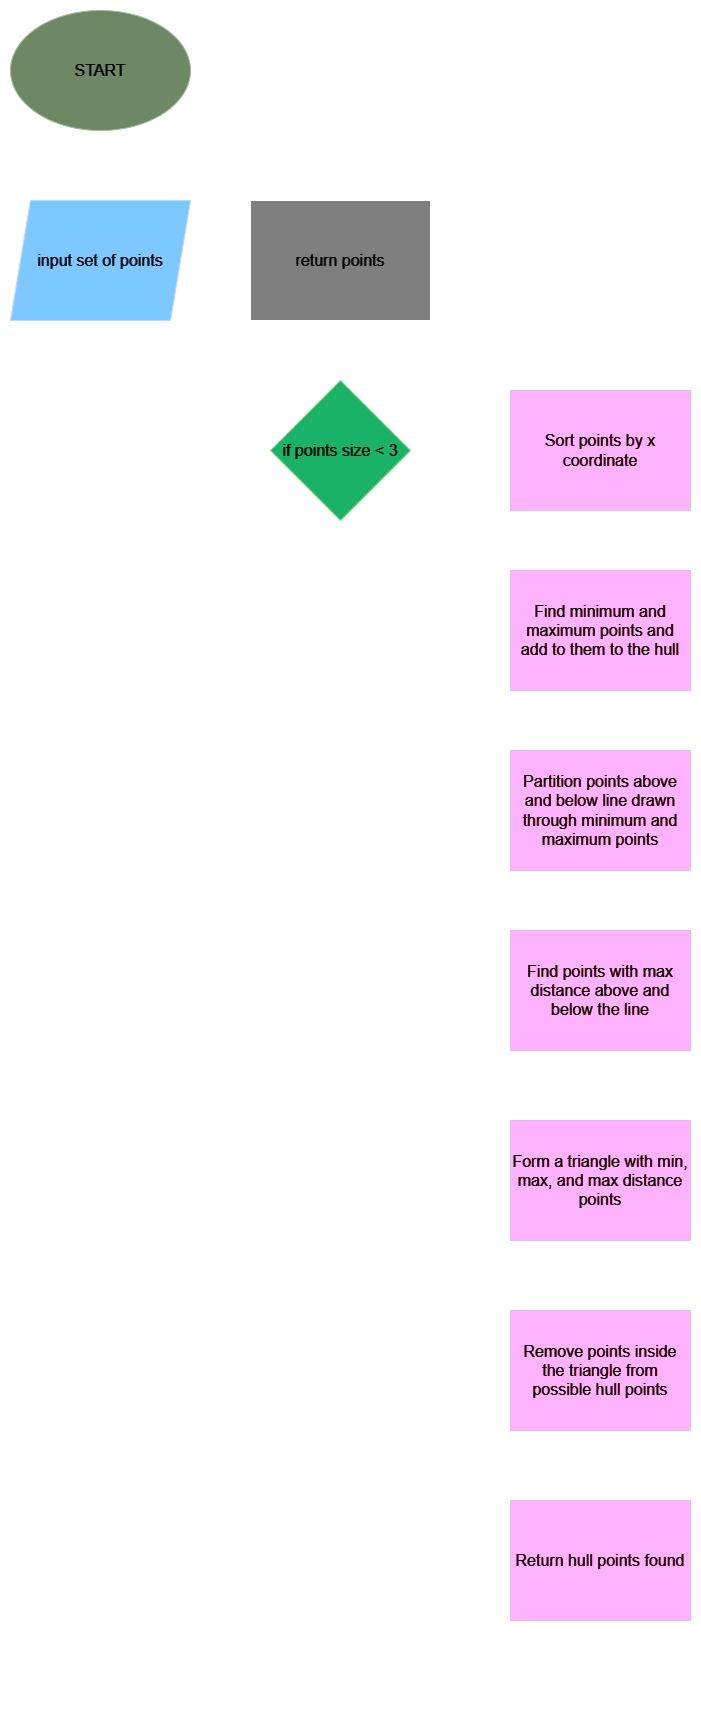

The diagram above was exported from draw.io. Its source (the exported page's mxGraphModel, read from the mxfile embedded in the PNG):
<mxGraphModel dx="1303" dy="1303" grid="1" gridSize="10" guides="1" tooltips="1" connect="1" arrows="1" fold="1" page="1" pageScale="1" pageWidth="850" pageHeight="1100" math="0" shadow="0">
  <root>
    <mxCell id="0" />
    <mxCell id="1" parent="0" />
    <mxCell id="xwDnVb85ItXXpUzgq4RI-30" value="" style="edgeStyle=orthogonalEdgeStyle;rounded=0;orthogonalLoop=1;jettySize=auto;html=1;" parent="1" source="xwDnVb85ItXXpUzgq4RI-1" target="xwDnVb85ItXXpUzgq4RI-3" edge="1">
      <mxGeometry relative="1" as="geometry" />
    </mxCell>
    <mxCell id="xwDnVb85ItXXpUzgq4RI-1" value="START" style="ellipse;whiteSpace=wrap;html=1;fillColor=#6d8764;fontColor=#ffffff;strokeColor=#3A5431;fontSize=16;" parent="1" vertex="1">
      <mxGeometry x="80" y="10" width="180" height="120" as="geometry" />
    </mxCell>
    <mxCell id="xwDnVb85ItXXpUzgq4RI-14" style="edgeStyle=orthogonalEdgeStyle;rounded=0;orthogonalLoop=1;jettySize=auto;html=1;exitX=0.5;exitY=0;exitDx=0;exitDy=0;entryX=0.5;entryY=1;entryDx=0;entryDy=0;" parent="1" source="xwDnVb85ItXXpUzgq4RI-2" target="xwDnVb85ItXXpUzgq4RI-13" edge="1">
      <mxGeometry relative="1" as="geometry" />
    </mxCell>
    <mxCell id="xwDnVb85ItXXpUzgq4RI-24" value="True" style="edgeLabel;html=1;align=center;verticalAlign=middle;resizable=0;points=[];labelBackgroundColor=none;fontColor=default;fontSize=16;" parent="xwDnVb85ItXXpUzgq4RI-14" vertex="1" connectable="0">
      <mxGeometry x="0.1029" y="1" relative="1" as="geometry">
        <mxPoint x="21" y="13" as="offset" />
      </mxGeometry>
    </mxCell>
    <mxCell id="xwDnVb85ItXXpUzgq4RI-26" style="edgeStyle=orthogonalEdgeStyle;rounded=0;orthogonalLoop=1;jettySize=auto;html=1;exitX=1;exitY=0.5;exitDx=0;exitDy=0;entryX=0;entryY=0.5;entryDx=0;entryDy=0;" parent="1" source="xwDnVb85ItXXpUzgq4RI-2" target="xwDnVb85ItXXpUzgq4RI-4" edge="1">
      <mxGeometry relative="1" as="geometry" />
    </mxCell>
    <mxCell id="xwDnVb85ItXXpUzgq4RI-27" value="False" style="edgeLabel;html=1;align=center;verticalAlign=middle;resizable=0;points=[];labelBackgroundColor=none;fontSize=16;" parent="xwDnVb85ItXXpUzgq4RI-26" vertex="1" connectable="0">
      <mxGeometry x="-0.0667" y="-1" relative="1" as="geometry">
        <mxPoint x="-4" y="-11" as="offset" />
      </mxGeometry>
    </mxCell>
    <mxCell id="xwDnVb85ItXXpUzgq4RI-2" value="if points size &amp;lt; 3" style="rhombus;whiteSpace=wrap;html=1;fillColor=#00994D;strokeColor=#005700;fontColor=#ffffff;fontSize=16;" parent="1" vertex="1">
      <mxGeometry x="340" y="380" width="140" height="140" as="geometry" />
    </mxCell>
    <mxCell id="xwDnVb85ItXXpUzgq4RI-31" style="edgeStyle=orthogonalEdgeStyle;rounded=0;orthogonalLoop=1;jettySize=auto;html=1;exitX=0.5;exitY=1;exitDx=0;exitDy=0;entryX=0;entryY=0.5;entryDx=0;entryDy=0;" parent="1" source="xwDnVb85ItXXpUzgq4RI-3" target="xwDnVb85ItXXpUzgq4RI-2" edge="1">
      <mxGeometry relative="1" as="geometry" />
    </mxCell>
    <mxCell id="xwDnVb85ItXXpUzgq4RI-3" value="input set of points" style="shape=parallelogram;perimeter=parallelogramPerimeter;whiteSpace=wrap;html=1;fixedSize=1;fillColor=#004C99;fontColor=#ffffff;strokeColor=#001DBC;fontSize=16;" parent="1" vertex="1">
      <mxGeometry x="80" y="200" width="180" height="120" as="geometry" />
    </mxCell>
    <mxCell id="xwDnVb85ItXXpUzgq4RI-16" style="edgeStyle=orthogonalEdgeStyle;rounded=0;orthogonalLoop=1;jettySize=auto;html=1;exitX=0.5;exitY=1;exitDx=0;exitDy=0;entryX=0.5;entryY=0;entryDx=0;entryDy=0;fillColor=#76608a;strokeColor=#000000;fontSize=16;" parent="1" source="xwDnVb85ItXXpUzgq4RI-4" target="xwDnVb85ItXXpUzgq4RI-5" edge="1">
      <mxGeometry relative="1" as="geometry" />
    </mxCell>
    <mxCell id="xwDnVb85ItXXpUzgq4RI-4" value="Sort points by x coordinate" style="rounded=0;whiteSpace=wrap;html=1;fillColor=#99004D;fontColor=#ffffff;strokeColor=#432D57;fontSize=16;" parent="1" vertex="1">
      <mxGeometry x="580" y="390" width="180" height="120" as="geometry" />
    </mxCell>
    <mxCell id="xwDnVb85ItXXpUzgq4RI-17" style="edgeStyle=orthogonalEdgeStyle;rounded=0;orthogonalLoop=1;jettySize=auto;html=1;exitX=0.5;exitY=1;exitDx=0;exitDy=0;entryX=0.5;entryY=0;entryDx=0;entryDy=0;fillColor=#76608a;strokeColor=#000000;fontSize=16;" parent="1" source="xwDnVb85ItXXpUzgq4RI-5" target="xwDnVb85ItXXpUzgq4RI-6" edge="1">
      <mxGeometry relative="1" as="geometry" />
    </mxCell>
    <mxCell id="xwDnVb85ItXXpUzgq4RI-5" value="Find minimum and maximum points and add to them to the hull" style="rounded=0;whiteSpace=wrap;html=1;fillColor=#99004D;fontColor=#ffffff;strokeColor=#432D57;fontSize=16;" parent="1" vertex="1">
      <mxGeometry x="580" y="570" width="180" height="120" as="geometry" />
    </mxCell>
    <mxCell id="xwDnVb85ItXXpUzgq4RI-18" style="edgeStyle=orthogonalEdgeStyle;rounded=0;orthogonalLoop=1;jettySize=auto;html=1;exitX=0.5;exitY=1;exitDx=0;exitDy=0;entryX=0.5;entryY=0;entryDx=0;entryDy=0;fillColor=#76608a;strokeColor=#000000;fontSize=16;" parent="1" source="xwDnVb85ItXXpUzgq4RI-6" target="xwDnVb85ItXXpUzgq4RI-7" edge="1">
      <mxGeometry relative="1" as="geometry" />
    </mxCell>
    <mxCell id="xwDnVb85ItXXpUzgq4RI-6" value="Partition points above and below line drawn through minimum and maximum points" style="rounded=0;whiteSpace=wrap;html=1;fillColor=#99004D;fontColor=#ffffff;strokeColor=#432D57;fontSize=16;" parent="1" vertex="1">
      <mxGeometry x="580" y="750" width="180" height="120" as="geometry" />
    </mxCell>
    <mxCell id="xwDnVb85ItXXpUzgq4RI-19" style="edgeStyle=orthogonalEdgeStyle;rounded=0;orthogonalLoop=1;jettySize=auto;html=1;exitX=0.5;exitY=1;exitDx=0;exitDy=0;entryX=0.5;entryY=0;entryDx=0;entryDy=0;fillColor=#76608a;strokeColor=#000000;fontSize=16;" parent="1" source="xwDnVb85ItXXpUzgq4RI-7" target="xwDnVb85ItXXpUzgq4RI-8" edge="1">
      <mxGeometry relative="1" as="geometry" />
    </mxCell>
    <mxCell id="xwDnVb85ItXXpUzgq4RI-7" value="Find points with max distance above and below the line" style="rounded=0;whiteSpace=wrap;html=1;fillColor=#99004D;fontColor=#ffffff;strokeColor=#432D57;fontSize=16;" parent="1" vertex="1">
      <mxGeometry x="580" y="930" width="180" height="120" as="geometry" />
    </mxCell>
    <mxCell id="xwDnVb85ItXXpUzgq4RI-20" style="edgeStyle=orthogonalEdgeStyle;rounded=0;orthogonalLoop=1;jettySize=auto;html=1;exitX=0.5;exitY=1;exitDx=0;exitDy=0;entryX=0.5;entryY=0;entryDx=0;entryDy=0;fillColor=#76608a;strokeColor=#000000;fontSize=16;" parent="1" source="xwDnVb85ItXXpUzgq4RI-8" target="xwDnVb85ItXXpUzgq4RI-9" edge="1">
      <mxGeometry relative="1" as="geometry" />
    </mxCell>
    <mxCell id="xwDnVb85ItXXpUzgq4RI-8" value="Form a triangle with min, max, and max distance points" style="rounded=0;whiteSpace=wrap;html=1;fillColor=#99004D;fontColor=#ffffff;strokeColor=#432D57;fontSize=16;" parent="1" vertex="1">
      <mxGeometry x="580" y="1120" width="180" height="120" as="geometry" />
    </mxCell>
    <mxCell id="xwDnVb85ItXXpUzgq4RI-21" style="edgeStyle=orthogonalEdgeStyle;rounded=0;orthogonalLoop=1;jettySize=auto;html=1;exitX=0.5;exitY=1;exitDx=0;exitDy=0;entryX=0.5;entryY=0;entryDx=0;entryDy=0;fillColor=#76608a;strokeColor=#000000;fontSize=16;" parent="1" source="xwDnVb85ItXXpUzgq4RI-9" target="xwDnVb85ItXXpUzgq4RI-11" edge="1">
      <mxGeometry relative="1" as="geometry" />
    </mxCell>
    <mxCell id="xwDnVb85ItXXpUzgq4RI-12" style="edgeStyle=orthogonalEdgeStyle;rounded=0;orthogonalLoop=1;jettySize=auto;html=1;exitX=0.5;exitY=1;exitDx=0;exitDy=0;entryX=0.5;entryY=1;entryDx=0;entryDy=0;" parent="1" source="xwDnVb85ItXXpUzgq4RI-11" target="xwDnVb85ItXXpUzgq4RI-2" edge="1">
      <mxGeometry relative="1" as="geometry">
        <mxPoint x="366.9999999999999" y="640" as="targetPoint" />
        <mxPoint x="626.1699999999998" y="1658.06" as="sourcePoint" />
        <Array as="points">
          <mxPoint x="670" y="1680" />
          <mxPoint x="410" y="1680" />
        </Array>
      </mxGeometry>
    </mxCell>
    <mxCell id="xwDnVb85ItXXpUzgq4RI-34" value="Recursive call for remaining&lt;br&gt;&amp;nbsp;points above and below the partition" style="edgeLabel;html=1;align=center;verticalAlign=middle;resizable=0;points=[];labelBackgroundColor=none;fontSize=16;" parent="xwDnVb85ItXXpUzgq4RI-12" vertex="1" connectable="0">
      <mxGeometry x="0.0329" y="2" relative="1" as="geometry">
        <mxPoint x="132" y="464" as="offset" />
      </mxGeometry>
    </mxCell>
    <mxCell id="xwDnVb85ItXXpUzgq4RI-11" value="Return hull points found" style="rounded=0;whiteSpace=wrap;html=1;fillColor=#99004D;fontColor=#ffffff;strokeColor=#432D57;fontSize=16;" parent="1" vertex="1">
      <mxGeometry x="580" y="1500" width="180" height="120" as="geometry" />
    </mxCell>
    <mxCell id="xwDnVb85ItXXpUzgq4RI-13" value="return points" style="rounded=0;whiteSpace=wrap;html=1;fillColor=#808080;fontColor=#FFFFFF;fontSize=16;" parent="1" vertex="1">
      <mxGeometry x="320" y="200" width="180" height="120" as="geometry" />
    </mxCell>
    <mxCell id="xwDnVb85ItXXpUzgq4RI-9" value="Remove points inside the triangle from possible hull points" style="rounded=0;whiteSpace=wrap;html=1;fillColor=#99004D;fontColor=#ffffff;strokeColor=#432D57;fontSize=16;" parent="1" vertex="1">
      <mxGeometry x="580" y="1310" width="180" height="120" as="geometry" />
    </mxCell>
  </root>
</mxGraphModel>